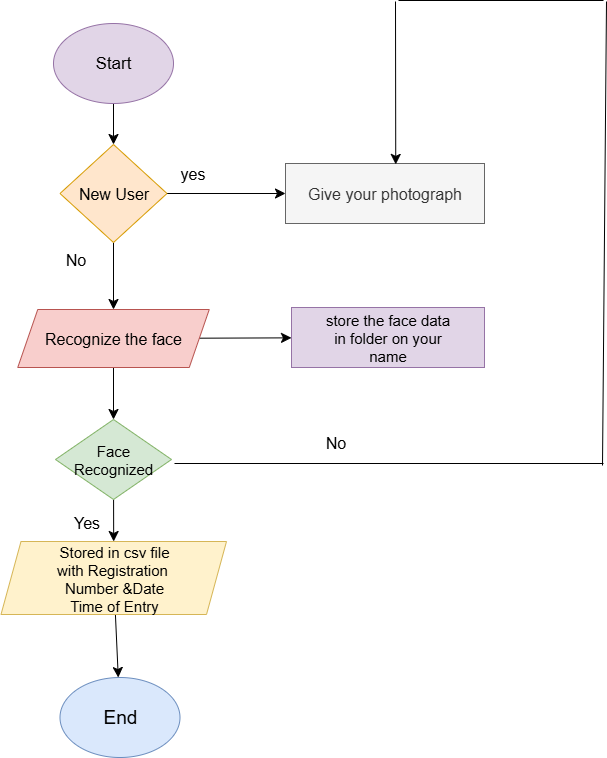

The diagram above was exported from draw.io. Its source (the exported page's mxGraphModel, read from the mxfile embedded in the PNG):
<mxGraphModel dx="2680" dy="1931" grid="0" gridSize="10" guides="1" tooltips="1" connect="1" arrows="1" fold="1" page="0" pageScale="1" pageWidth="850" pageHeight="1100" math="0" shadow="0">
  <root>
    <mxCell id="0" />
    <mxCell id="1" parent="0" />
    <mxCell id="0VkrIqkFdKk_lFTuHQio-10" value="" style="edgeStyle=none;curved=1;rounded=0;orthogonalLoop=1;jettySize=auto;html=1;fontSize=12;startSize=8;endSize=8;" edge="1" parent="1" source="0VkrIqkFdKk_lFTuHQio-2" target="0VkrIqkFdKk_lFTuHQio-3">
      <mxGeometry relative="1" as="geometry" />
    </mxCell>
    <mxCell id="0VkrIqkFdKk_lFTuHQio-2" value="&lt;font style=&quot;font-size: 17px;&quot;&gt;Start&lt;/font&gt;" style="ellipse;whiteSpace=wrap;html=1;fillColor=#e1d5e7;strokeColor=#9673a6;" vertex="1" parent="1">
      <mxGeometry x="-355" y="-523" width="120" height="80" as="geometry" />
    </mxCell>
    <mxCell id="0VkrIqkFdKk_lFTuHQio-11" value="" style="edgeStyle=none;curved=1;rounded=0;orthogonalLoop=1;jettySize=auto;html=1;fontSize=12;startSize=8;endSize=8;" edge="1" parent="1" source="0VkrIqkFdKk_lFTuHQio-3" target="0VkrIqkFdKk_lFTuHQio-4">
      <mxGeometry relative="1" as="geometry" />
    </mxCell>
    <mxCell id="0VkrIqkFdKk_lFTuHQio-15" value="" style="edgeStyle=none;curved=1;rounded=0;orthogonalLoop=1;jettySize=auto;html=1;fontSize=12;startSize=8;endSize=8;" edge="1" parent="1" source="0VkrIqkFdKk_lFTuHQio-3" target="0VkrIqkFdKk_lFTuHQio-8">
      <mxGeometry relative="1" as="geometry" />
    </mxCell>
    <mxCell id="0VkrIqkFdKk_lFTuHQio-3" value="&lt;font style=&quot;font-size: 16px;&quot;&gt;New User&lt;/font&gt;" style="rhombus;whiteSpace=wrap;html=1;fillColor=#ffe6cc;strokeColor=#d79b00;" vertex="1" parent="1">
      <mxGeometry x="-348.5" y="-402" width="107" height="98" as="geometry" />
    </mxCell>
    <mxCell id="0VkrIqkFdKk_lFTuHQio-12" value="" style="edgeStyle=none;curved=1;rounded=0;orthogonalLoop=1;jettySize=auto;html=1;fontSize=12;startSize=8;endSize=8;" edge="1" parent="1" source="0VkrIqkFdKk_lFTuHQio-4" target="0VkrIqkFdKk_lFTuHQio-5">
      <mxGeometry relative="1" as="geometry" />
    </mxCell>
    <mxCell id="0VkrIqkFdKk_lFTuHQio-16" value="" style="edgeStyle=none;curved=1;rounded=0;orthogonalLoop=1;jettySize=auto;html=1;fontSize=12;startSize=8;endSize=8;" edge="1" parent="1" source="0VkrIqkFdKk_lFTuHQio-4" target="0VkrIqkFdKk_lFTuHQio-9">
      <mxGeometry relative="1" as="geometry" />
    </mxCell>
    <mxCell id="0VkrIqkFdKk_lFTuHQio-4" value="&lt;font style=&quot;font-size: 16px;&quot;&gt;Recognize the face&lt;/font&gt;" style="shape=parallelogram;perimeter=parallelogramPerimeter;whiteSpace=wrap;html=1;fixedSize=1;fillColor=#f8cecc;strokeColor=#b85450;" vertex="1" parent="1">
      <mxGeometry x="-390.75" y="-237" width="191.5" height="58" as="geometry" />
    </mxCell>
    <mxCell id="0VkrIqkFdKk_lFTuHQio-13" value="" style="edgeStyle=none;curved=1;rounded=0;orthogonalLoop=1;jettySize=auto;html=1;fontSize=12;startSize=8;endSize=8;" edge="1" parent="1" source="0VkrIqkFdKk_lFTuHQio-5" target="0VkrIqkFdKk_lFTuHQio-6">
      <mxGeometry relative="1" as="geometry" />
    </mxCell>
    <mxCell id="0VkrIqkFdKk_lFTuHQio-5" value="&lt;font style=&quot;font-size: 15px;&quot;&gt;Face&lt;/font&gt;&lt;div&gt;&lt;font style=&quot;font-size: 15px;&quot;&gt;Recognized&lt;/font&gt;&lt;/div&gt;" style="rhombus;whiteSpace=wrap;html=1;fillColor=#d5e8d4;strokeColor=#82b366;" vertex="1" parent="1">
      <mxGeometry x="-353" y="-127" width="116" height="80" as="geometry" />
    </mxCell>
    <mxCell id="0VkrIqkFdKk_lFTuHQio-14" value="" style="edgeStyle=none;curved=1;rounded=0;orthogonalLoop=1;jettySize=auto;html=1;fontSize=12;startSize=8;endSize=8;" edge="1" parent="1" source="0VkrIqkFdKk_lFTuHQio-6" target="0VkrIqkFdKk_lFTuHQio-7">
      <mxGeometry relative="1" as="geometry" />
    </mxCell>
    <mxCell id="0VkrIqkFdKk_lFTuHQio-6" value="&lt;font style=&quot;font-size: 15px;&quot;&gt;Stored in csv file&lt;/font&gt;&lt;div&gt;&lt;font style=&quot;font-size: 15px;&quot;&gt;with Registration&amp;nbsp;&lt;/font&gt;&lt;/div&gt;&lt;div&gt;&lt;font style=&quot;font-size: 15px;&quot;&gt;Number &amp;amp;Date&lt;/font&gt;&lt;/div&gt;&lt;div&gt;&lt;font style=&quot;font-size: 15px;&quot;&gt;Time of Entry&lt;/font&gt;&lt;/div&gt;" style="shape=parallelogram;perimeter=parallelogramPerimeter;whiteSpace=wrap;html=1;fixedSize=1;fillColor=#fff2cc;strokeColor=#d6b656;" vertex="1" parent="1">
      <mxGeometry x="-407.5" y="-5" width="225.5" height="73" as="geometry" />
    </mxCell>
    <mxCell id="0VkrIqkFdKk_lFTuHQio-7" value="&lt;font style=&quot;font-size: 19px;&quot;&gt;End&lt;/font&gt;" style="ellipse;whiteSpace=wrap;html=1;fillColor=#dae8fc;strokeColor=#6c8ebf;" vertex="1" parent="1">
      <mxGeometry x="-348.5" y="131" width="120" height="80" as="geometry" />
    </mxCell>
    <mxCell id="0VkrIqkFdKk_lFTuHQio-8" value="&lt;font style=&quot;font-size: 16px;&quot;&gt;Give your photograph&lt;/font&gt;" style="rounded=0;whiteSpace=wrap;html=1;fillColor=#f5f5f5;fontColor=#333333;strokeColor=#666666;" vertex="1" parent="1">
      <mxGeometry x="-123" y="-383" width="199" height="60" as="geometry" />
    </mxCell>
    <mxCell id="0VkrIqkFdKk_lFTuHQio-9" value="&lt;font style=&quot;font-size: 15px;&quot;&gt;store the face data&lt;/font&gt;&lt;div&gt;&lt;font style=&quot;font-size: 15px;&quot;&gt;in folder on your&lt;/font&gt;&lt;/div&gt;&lt;div&gt;&lt;font style=&quot;font-size: 15px;&quot;&gt;name&lt;/font&gt;&lt;/div&gt;" style="rounded=0;whiteSpace=wrap;html=1;fillColor=#e1d5e7;strokeColor=#9673a6;" vertex="1" parent="1">
      <mxGeometry x="-117" y="-239" width="193" height="60" as="geometry" />
    </mxCell>
    <mxCell id="0VkrIqkFdKk_lFTuHQio-21" value="" style="endArrow=classic;html=1;rounded=0;fontSize=12;startSize=8;endSize=8;curved=1;entryX=0.554;entryY=0.015;entryDx=0;entryDy=0;entryPerimeter=0;" edge="1" parent="1" target="0VkrIqkFdKk_lFTuHQio-8">
      <mxGeometry width="50" height="50" relative="1" as="geometry">
        <mxPoint x="-13" y="-545" as="sourcePoint" />
        <mxPoint x="41" y="-606" as="targetPoint" />
      </mxGeometry>
    </mxCell>
    <mxCell id="0VkrIqkFdKk_lFTuHQio-23" value="" style="endArrow=none;html=1;rounded=0;fontSize=12;startSize=8;endSize=8;curved=1;" edge="1" parent="1">
      <mxGeometry width="50" height="50" relative="1" as="geometry">
        <mxPoint x="-10" y="-546" as="sourcePoint" />
        <mxPoint x="195" y="-546" as="targetPoint" />
      </mxGeometry>
    </mxCell>
    <mxCell id="0VkrIqkFdKk_lFTuHQio-25" value="" style="endArrow=none;html=1;rounded=0;fontSize=12;startSize=8;endSize=8;curved=1;" edge="1" parent="1">
      <mxGeometry width="50" height="50" relative="1" as="geometry">
        <mxPoint x="194" y="-81" as="sourcePoint" />
        <mxPoint x="198" y="-545" as="targetPoint" />
      </mxGeometry>
    </mxCell>
    <mxCell id="0VkrIqkFdKk_lFTuHQio-28" value="" style="endArrow=none;html=1;rounded=0;fontSize=12;startSize=8;endSize=8;curved=1;" edge="1" parent="1">
      <mxGeometry width="50" height="50" relative="1" as="geometry">
        <mxPoint x="-234" y="-83" as="sourcePoint" />
        <mxPoint x="195" y="-83" as="targetPoint" />
      </mxGeometry>
    </mxCell>
    <mxCell id="0VkrIqkFdKk_lFTuHQio-29" value="yes" style="text;html=1;align=center;verticalAlign=middle;resizable=0;points=[];autosize=1;strokeColor=none;fillColor=none;fontSize=16;" vertex="1" parent="1">
      <mxGeometry x="-237.5" y="-388.5" width="43" height="31" as="geometry" />
    </mxCell>
    <mxCell id="0VkrIqkFdKk_lFTuHQio-30" value="No" style="text;html=1;align=center;verticalAlign=middle;resizable=0;points=[];autosize=1;strokeColor=none;fillColor=none;fontSize=16;" vertex="1" parent="1">
      <mxGeometry x="-92" y="-120" width="38" height="31" as="geometry" />
    </mxCell>
    <mxCell id="0VkrIqkFdKk_lFTuHQio-31" value="Yes" style="text;html=1;align=center;verticalAlign=middle;resizable=0;points=[];autosize=1;strokeColor=none;fillColor=none;fontSize=16;" vertex="1" parent="1">
      <mxGeometry x="-344.5" y="-39.5" width="44" height="31" as="geometry" />
    </mxCell>
    <mxCell id="0VkrIqkFdKk_lFTuHQio-32" value="No" style="text;html=1;align=center;verticalAlign=middle;resizable=0;points=[];autosize=1;strokeColor=none;fillColor=none;fontSize=16;" vertex="1" parent="1">
      <mxGeometry x="-352.5" y="-302.5" width="38" height="31" as="geometry" />
    </mxCell>
  </root>
</mxGraphModel>